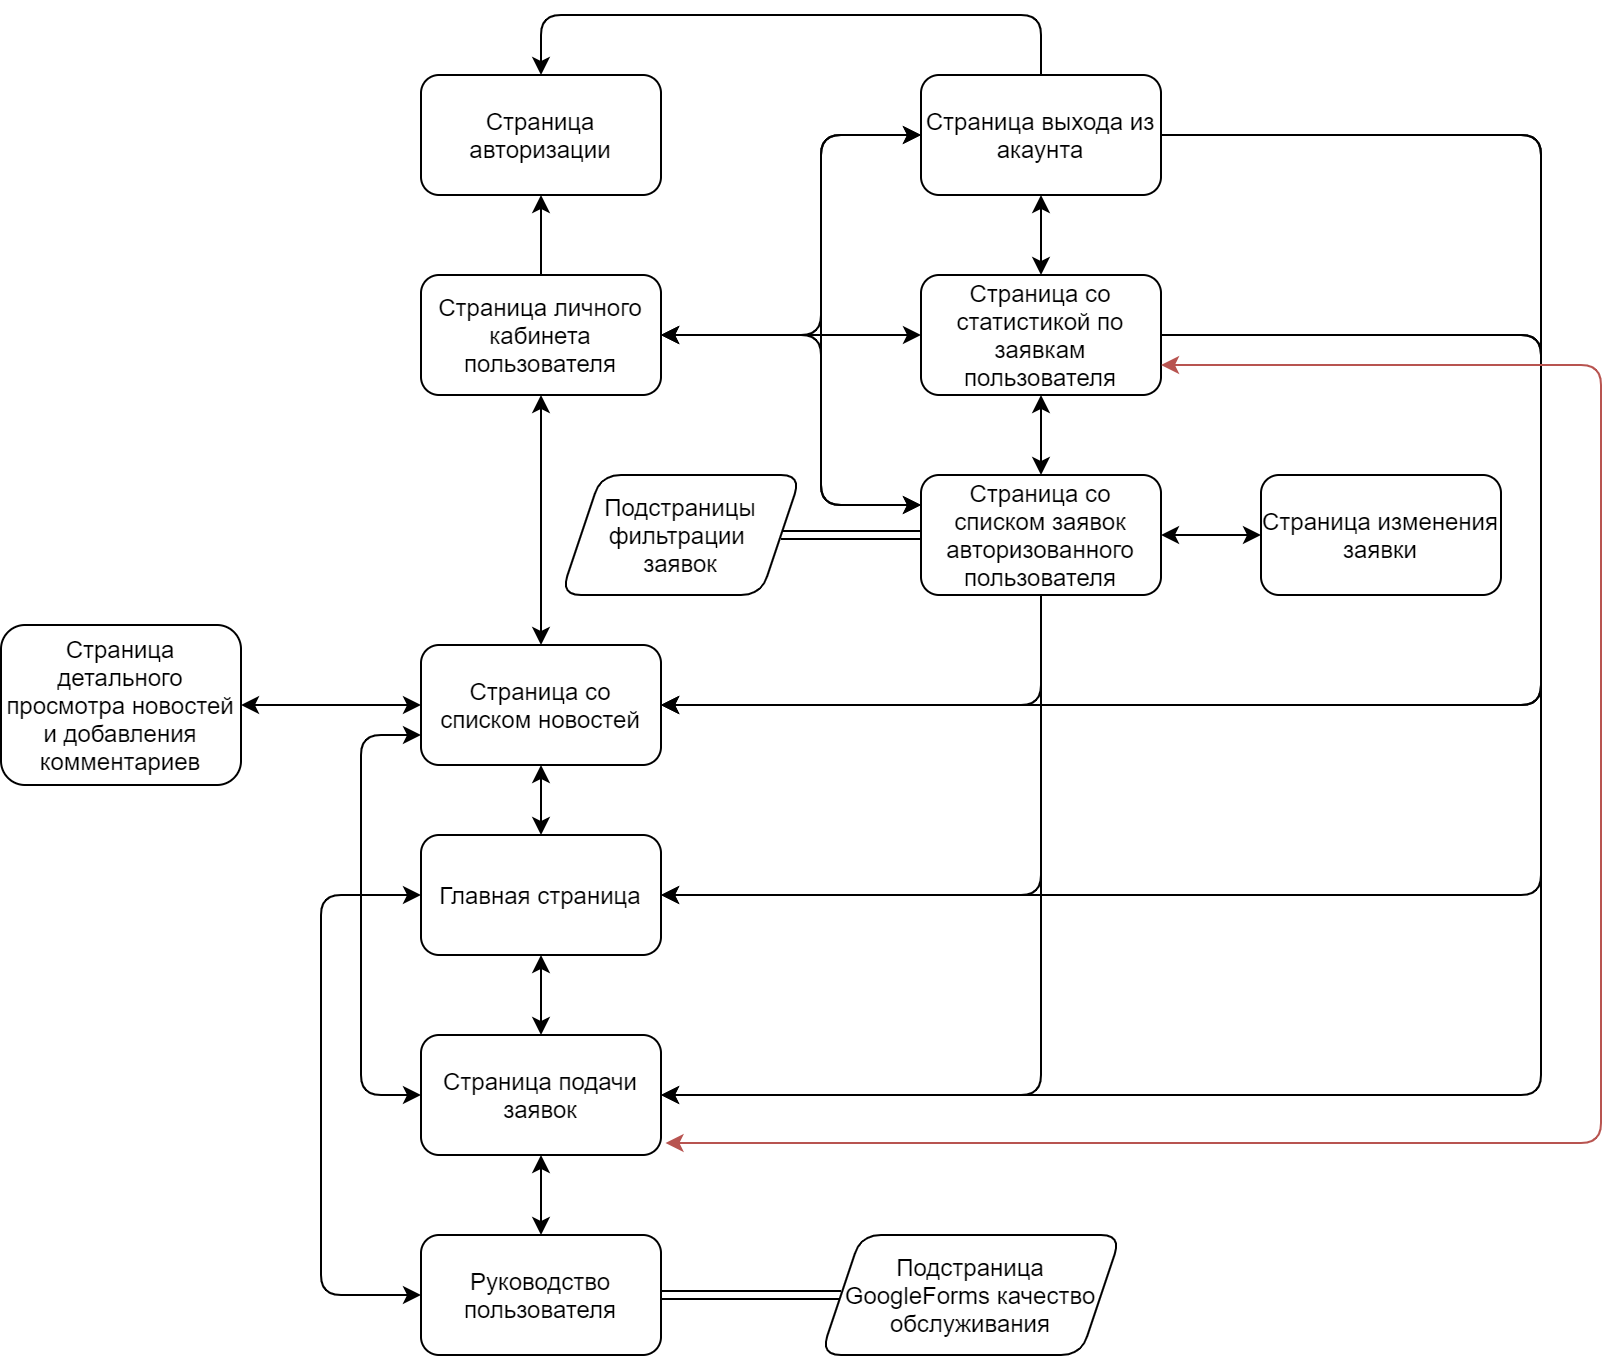

The diagram above was exported from draw.io. Its source (the exported page's mxGraphModel, read from the mxfile embedded in the PNG):
<mxGraphModel dx="825" dy="479" grid="1" gridSize="10" guides="1" tooltips="1" connect="1" arrows="1" fold="1" page="1" pageScale="1" pageWidth="1100" pageHeight="850" background="none" math="0" shadow="0">
  <root>
    <mxCell id="0" />
    <mxCell id="1" parent="0" />
    <mxCell id="c7Oz1VIL75hfFCHTuqkj-2" value="Страница авторизации" style="rounded=1;whiteSpace=wrap;html=1;" vertex="1" parent="1">
      <mxGeometry x="490" y="110" width="120" height="60" as="geometry" />
    </mxCell>
    <mxCell id="c7Oz1VIL75hfFCHTuqkj-3" value="Страница личного кабинета пользователя" style="rounded=1;whiteSpace=wrap;html=1;" vertex="1" parent="1">
      <mxGeometry x="490" y="210" width="120" height="60" as="geometry" />
    </mxCell>
    <mxCell id="c7Oz1VIL75hfFCHTuqkj-55" value="" style="edgeStyle=elbowEdgeStyle;shape=link;rounded=0;orthogonalLoop=1;jettySize=auto;html=1;strokeColor=#000000;strokeWidth=1;" edge="1" parent="1" source="c7Oz1VIL75hfFCHTuqkj-4" target="c7Oz1VIL75hfFCHTuqkj-54">
      <mxGeometry relative="1" as="geometry" />
    </mxCell>
    <mxCell id="c7Oz1VIL75hfFCHTuqkj-4" value="Страница со списком заявок авторизованного пользователя" style="rounded=1;whiteSpace=wrap;html=1;" vertex="1" parent="1">
      <mxGeometry x="740" y="310" width="120" height="60" as="geometry" />
    </mxCell>
    <mxCell id="c7Oz1VIL75hfFCHTuqkj-5" value="Страница со статистикой по заявкам пользователя" style="rounded=1;whiteSpace=wrap;html=1;" vertex="1" parent="1">
      <mxGeometry x="740" y="210" width="120" height="60" as="geometry" />
    </mxCell>
    <mxCell id="c7Oz1VIL75hfFCHTuqkj-7" value="" style="endArrow=classic;startArrow=classic;html=1;entryX=0;entryY=0.5;entryDx=0;entryDy=0;exitX=1;exitY=0.5;exitDx=0;exitDy=0;" edge="1" parent="1" source="c7Oz1VIL75hfFCHTuqkj-3" target="c7Oz1VIL75hfFCHTuqkj-5">
      <mxGeometry width="50" height="50" relative="1" as="geometry">
        <mxPoint x="630" y="280" as="sourcePoint" />
        <mxPoint x="680" y="230" as="targetPoint" />
      </mxGeometry>
    </mxCell>
    <mxCell id="c7Oz1VIL75hfFCHTuqkj-8" value="" style="endArrow=classic;startArrow=classic;html=1;entryX=1;entryY=0.5;entryDx=0;entryDy=0;exitX=0;exitY=0.25;exitDx=0;exitDy=0;" edge="1" parent="1" source="c7Oz1VIL75hfFCHTuqkj-4" target="c7Oz1VIL75hfFCHTuqkj-3">
      <mxGeometry width="50" height="50" relative="1" as="geometry">
        <mxPoint x="570" y="360" as="sourcePoint" />
        <mxPoint x="620" y="310" as="targetPoint" />
        <Array as="points">
          <mxPoint x="690" y="325" />
          <mxPoint x="690" y="240" />
        </Array>
      </mxGeometry>
    </mxCell>
    <mxCell id="c7Oz1VIL75hfFCHTuqkj-9" value="" style="endArrow=classic;html=1;entryX=0.5;entryY=1;entryDx=0;entryDy=0;exitX=0.5;exitY=0;exitDx=0;exitDy=0;" edge="1" parent="1" source="c7Oz1VIL75hfFCHTuqkj-3" target="c7Oz1VIL75hfFCHTuqkj-2">
      <mxGeometry width="50" height="50" relative="1" as="geometry">
        <mxPoint x="620" y="210" as="sourcePoint" />
        <mxPoint x="670" y="160" as="targetPoint" />
      </mxGeometry>
    </mxCell>
    <mxCell id="c7Oz1VIL75hfFCHTuqkj-10" value="Страница выхода из акаунта" style="rounded=1;whiteSpace=wrap;html=1;" vertex="1" parent="1">
      <mxGeometry x="740" y="110" width="120" height="60" as="geometry" />
    </mxCell>
    <mxCell id="c7Oz1VIL75hfFCHTuqkj-11" value="" style="endArrow=classic;startArrow=classic;html=1;entryX=0;entryY=0.5;entryDx=0;entryDy=0;exitX=1;exitY=0.5;exitDx=0;exitDy=0;" edge="1" parent="1" source="c7Oz1VIL75hfFCHTuqkj-3" target="c7Oz1VIL75hfFCHTuqkj-10">
      <mxGeometry width="50" height="50" relative="1" as="geometry">
        <mxPoint x="640" y="200" as="sourcePoint" />
        <mxPoint x="680" y="170" as="targetPoint" />
        <Array as="points">
          <mxPoint x="690" y="240" />
          <mxPoint x="690" y="140" />
        </Array>
      </mxGeometry>
    </mxCell>
    <mxCell id="c7Oz1VIL75hfFCHTuqkj-12" value="" style="endArrow=classic;startArrow=classic;html=1;exitX=0.5;exitY=1;exitDx=0;exitDy=0;entryX=0.5;entryY=0;entryDx=0;entryDy=0;" edge="1" parent="1" source="c7Oz1VIL75hfFCHTuqkj-10" target="c7Oz1VIL75hfFCHTuqkj-5">
      <mxGeometry width="50" height="50" relative="1" as="geometry">
        <mxPoint x="620" y="290" as="sourcePoint" />
        <mxPoint x="670" y="240" as="targetPoint" />
      </mxGeometry>
    </mxCell>
    <mxCell id="c7Oz1VIL75hfFCHTuqkj-13" value="" style="endArrow=classic;startArrow=classic;html=1;entryX=0.5;entryY=1;entryDx=0;entryDy=0;exitX=0.5;exitY=0;exitDx=0;exitDy=0;" edge="1" parent="1" source="c7Oz1VIL75hfFCHTuqkj-4" target="c7Oz1VIL75hfFCHTuqkj-5">
      <mxGeometry width="50" height="50" relative="1" as="geometry">
        <mxPoint x="620" y="290" as="sourcePoint" />
        <mxPoint x="670" y="240" as="targetPoint" />
      </mxGeometry>
    </mxCell>
    <mxCell id="c7Oz1VIL75hfFCHTuqkj-15" value="" style="endArrow=classic;html=1;exitX=0.5;exitY=0;exitDx=0;exitDy=0;entryX=0.5;entryY=0;entryDx=0;entryDy=0;" edge="1" parent="1" source="c7Oz1VIL75hfFCHTuqkj-10" target="c7Oz1VIL75hfFCHTuqkj-2">
      <mxGeometry width="50" height="50" relative="1" as="geometry">
        <mxPoint x="620" y="290" as="sourcePoint" />
        <mxPoint x="670" y="240" as="targetPoint" />
        <Array as="points">
          <mxPoint x="800" y="80" />
          <mxPoint x="680" y="80" />
          <mxPoint x="550" y="80" />
        </Array>
      </mxGeometry>
    </mxCell>
    <mxCell id="c7Oz1VIL75hfFCHTuqkj-20" value="Главная страница" style="rounded=1;whiteSpace=wrap;html=1;" vertex="1" parent="1">
      <mxGeometry x="490" y="490" width="120" height="60" as="geometry" />
    </mxCell>
    <mxCell id="c7Oz1VIL75hfFCHTuqkj-21" value="Страница со списком новостей" style="rounded=1;whiteSpace=wrap;html=1;" vertex="1" parent="1">
      <mxGeometry x="490" y="395" width="120" height="60" as="geometry" />
    </mxCell>
    <mxCell id="c7Oz1VIL75hfFCHTuqkj-22" value="Страница изменения заявки" style="rounded=1;whiteSpace=wrap;html=1;" vertex="1" parent="1">
      <mxGeometry x="910" y="310" width="120" height="60" as="geometry" />
    </mxCell>
    <mxCell id="c7Oz1VIL75hfFCHTuqkj-23" value="" style="endArrow=classic;startArrow=classic;html=1;exitX=1;exitY=0.5;exitDx=0;exitDy=0;entryX=0;entryY=0.5;entryDx=0;entryDy=0;" edge="1" parent="1" source="c7Oz1VIL75hfFCHTuqkj-4" target="c7Oz1VIL75hfFCHTuqkj-22">
      <mxGeometry width="50" height="50" relative="1" as="geometry">
        <mxPoint x="880" y="290" as="sourcePoint" />
        <mxPoint x="930" y="240" as="targetPoint" />
      </mxGeometry>
    </mxCell>
    <mxCell id="c7Oz1VIL75hfFCHTuqkj-24" value="Страница детального просмотра новостей и добавления комментариев" style="rounded=1;whiteSpace=wrap;html=1;" vertex="1" parent="1">
      <mxGeometry x="280" y="385" width="120" height="80" as="geometry" />
    </mxCell>
    <mxCell id="c7Oz1VIL75hfFCHTuqkj-25" value="" style="endArrow=classic;startArrow=classic;html=1;entryX=0.5;entryY=1;entryDx=0;entryDy=0;exitX=0.5;exitY=0;exitDx=0;exitDy=0;" edge="1" parent="1" source="c7Oz1VIL75hfFCHTuqkj-21" target="c7Oz1VIL75hfFCHTuqkj-3">
      <mxGeometry width="50" height="50" relative="1" as="geometry">
        <mxPoint x="640" y="410" as="sourcePoint" />
        <mxPoint x="690" y="360" as="targetPoint" />
      </mxGeometry>
    </mxCell>
    <mxCell id="c7Oz1VIL75hfFCHTuqkj-26" value="" style="endArrow=classic;html=1;exitX=0.5;exitY=1;exitDx=0;exitDy=0;entryX=1;entryY=0.5;entryDx=0;entryDy=0;" edge="1" parent="1" source="c7Oz1VIL75hfFCHTuqkj-4" target="c7Oz1VIL75hfFCHTuqkj-21">
      <mxGeometry width="50" height="50" relative="1" as="geometry">
        <mxPoint x="640" y="410" as="sourcePoint" />
        <mxPoint x="690" y="360" as="targetPoint" />
        <Array as="points">
          <mxPoint x="800" y="425" />
        </Array>
      </mxGeometry>
    </mxCell>
    <mxCell id="c7Oz1VIL75hfFCHTuqkj-27" value="" style="endArrow=classic;html=1;exitX=1;exitY=0.5;exitDx=0;exitDy=0;entryX=1;entryY=0.5;entryDx=0;entryDy=0;" edge="1" parent="1" source="c7Oz1VIL75hfFCHTuqkj-5" target="c7Oz1VIL75hfFCHTuqkj-21">
      <mxGeometry width="50" height="50" relative="1" as="geometry">
        <mxPoint x="830" y="250" as="sourcePoint" />
        <mxPoint x="880" y="200" as="targetPoint" />
        <Array as="points">
          <mxPoint x="1050" y="240" />
          <mxPoint x="1050" y="425" />
        </Array>
      </mxGeometry>
    </mxCell>
    <mxCell id="c7Oz1VIL75hfFCHTuqkj-28" value="" style="endArrow=classic;html=1;exitX=1;exitY=0.5;exitDx=0;exitDy=0;entryX=1;entryY=0.5;entryDx=0;entryDy=0;" edge="1" parent="1" source="c7Oz1VIL75hfFCHTuqkj-10" target="c7Oz1VIL75hfFCHTuqkj-21">
      <mxGeometry width="50" height="50" relative="1" as="geometry">
        <mxPoint x="760" y="330" as="sourcePoint" />
        <mxPoint x="810" y="280" as="targetPoint" />
        <Array as="points">
          <mxPoint x="1050" y="140" />
          <mxPoint x="1050" y="425" />
        </Array>
      </mxGeometry>
    </mxCell>
    <mxCell id="c7Oz1VIL75hfFCHTuqkj-29" value="" style="endArrow=classic;startArrow=classic;html=1;exitX=0;exitY=0.25;exitDx=0;exitDy=0;entryX=0;entryY=0.5;entryDx=0;entryDy=0;" edge="1" parent="1" source="c7Oz1VIL75hfFCHTuqkj-4" target="c7Oz1VIL75hfFCHTuqkj-10">
      <mxGeometry width="50" height="50" relative="1" as="geometry">
        <mxPoint x="760" y="330" as="sourcePoint" />
        <mxPoint x="810" y="280" as="targetPoint" />
        <Array as="points">
          <mxPoint x="690" y="325" />
          <mxPoint x="690" y="140" />
        </Array>
      </mxGeometry>
    </mxCell>
    <mxCell id="c7Oz1VIL75hfFCHTuqkj-30" value="" style="endArrow=classic;startArrow=classic;html=1;exitX=1;exitY=0.5;exitDx=0;exitDy=0;entryX=0;entryY=0.5;entryDx=0;entryDy=0;" edge="1" parent="1" source="c7Oz1VIL75hfFCHTuqkj-24" target="c7Oz1VIL75hfFCHTuqkj-21">
      <mxGeometry width="50" height="50" relative="1" as="geometry">
        <mxPoint x="660" y="410" as="sourcePoint" />
        <mxPoint x="600" y="460" as="targetPoint" />
      </mxGeometry>
    </mxCell>
    <mxCell id="c7Oz1VIL75hfFCHTuqkj-32" value="Страница подачи заявок" style="rounded=1;whiteSpace=wrap;html=1;" vertex="1" parent="1">
      <mxGeometry x="490" y="590" width="120" height="60" as="geometry" />
    </mxCell>
    <mxCell id="c7Oz1VIL75hfFCHTuqkj-33" value="" style="endArrow=classic;startArrow=classic;html=1;exitX=0.5;exitY=0;exitDx=0;exitDy=0;entryX=0.5;entryY=1;entryDx=0;entryDy=0;" edge="1" parent="1" source="c7Oz1VIL75hfFCHTuqkj-32" target="c7Oz1VIL75hfFCHTuqkj-20">
      <mxGeometry width="50" height="50" relative="1" as="geometry">
        <mxPoint x="660" y="570" as="sourcePoint" />
        <mxPoint x="710" y="520" as="targetPoint" />
      </mxGeometry>
    </mxCell>
    <mxCell id="c7Oz1VIL75hfFCHTuqkj-34" value="" style="endArrow=classic;startArrow=classic;html=1;entryX=0.5;entryY=1;entryDx=0;entryDy=0;exitX=0.5;exitY=0;exitDx=0;exitDy=0;" edge="1" parent="1" source="c7Oz1VIL75hfFCHTuqkj-20" target="c7Oz1VIL75hfFCHTuqkj-21">
      <mxGeometry width="50" height="50" relative="1" as="geometry">
        <mxPoint x="660" y="570" as="sourcePoint" />
        <mxPoint x="710" y="520" as="targetPoint" />
      </mxGeometry>
    </mxCell>
    <mxCell id="c7Oz1VIL75hfFCHTuqkj-35" value="" style="endArrow=classic;html=1;exitX=0.5;exitY=1;exitDx=0;exitDy=0;entryX=1;entryY=0.5;entryDx=0;entryDy=0;" edge="1" parent="1" source="c7Oz1VIL75hfFCHTuqkj-4" target="c7Oz1VIL75hfFCHTuqkj-20">
      <mxGeometry width="50" height="50" relative="1" as="geometry">
        <mxPoint x="660" y="490" as="sourcePoint" />
        <mxPoint x="710" y="440" as="targetPoint" />
        <Array as="points">
          <mxPoint x="800" y="520" />
        </Array>
      </mxGeometry>
    </mxCell>
    <mxCell id="c7Oz1VIL75hfFCHTuqkj-36" value="" style="endArrow=classic;html=1;exitX=0.5;exitY=1;exitDx=0;exitDy=0;entryX=1;entryY=0.5;entryDx=0;entryDy=0;" edge="1" parent="1" source="c7Oz1VIL75hfFCHTuqkj-4" target="c7Oz1VIL75hfFCHTuqkj-32">
      <mxGeometry width="50" height="50" relative="1" as="geometry">
        <mxPoint x="660" y="490" as="sourcePoint" />
        <mxPoint x="710" y="440" as="targetPoint" />
        <Array as="points">
          <mxPoint x="800" y="620" />
        </Array>
      </mxGeometry>
    </mxCell>
    <mxCell id="c7Oz1VIL75hfFCHTuqkj-37" value="" style="endArrow=classic;html=1;exitX=1;exitY=0.5;exitDx=0;exitDy=0;entryX=1;entryY=0.5;entryDx=0;entryDy=0;" edge="1" parent="1" source="c7Oz1VIL75hfFCHTuqkj-5" target="c7Oz1VIL75hfFCHTuqkj-20">
      <mxGeometry width="50" height="50" relative="1" as="geometry">
        <mxPoint x="660" y="490" as="sourcePoint" />
        <mxPoint x="710" y="440" as="targetPoint" />
        <Array as="points">
          <mxPoint x="1050" y="240" />
          <mxPoint x="1050" y="520" />
        </Array>
      </mxGeometry>
    </mxCell>
    <mxCell id="c7Oz1VIL75hfFCHTuqkj-38" value="" style="endArrow=classic;html=1;entryX=1;entryY=0.5;entryDx=0;entryDy=0;" edge="1" parent="1" target="c7Oz1VIL75hfFCHTuqkj-32">
      <mxGeometry width="50" height="50" relative="1" as="geometry">
        <mxPoint x="860" y="140" as="sourcePoint" />
        <mxPoint x="710" y="270" as="targetPoint" />
        <Array as="points">
          <mxPoint x="1050" y="140" />
          <mxPoint x="1050" y="620" />
        </Array>
      </mxGeometry>
    </mxCell>
    <mxCell id="c7Oz1VIL75hfFCHTuqkj-39" value="" style="endArrow=classic;startArrow=classic;html=1;exitX=1;exitY=0.75;exitDx=0;exitDy=0;entryX=1.019;entryY=0.9;entryDx=0;entryDy=0;entryPerimeter=0;strokeWidth=1;fillColor=#f8cecc;strokeColor=#b85450;" edge="1" parent="1" source="c7Oz1VIL75hfFCHTuqkj-5" target="c7Oz1VIL75hfFCHTuqkj-32">
      <mxGeometry width="50" height="50" relative="1" as="geometry">
        <mxPoint x="660" y="490" as="sourcePoint" />
        <mxPoint x="710" y="440" as="targetPoint" />
        <Array as="points">
          <mxPoint x="1080" y="255" />
          <mxPoint x="1080" y="644" />
        </Array>
      </mxGeometry>
    </mxCell>
    <mxCell id="c7Oz1VIL75hfFCHTuqkj-52" value="" style="edgeStyle=elbowEdgeStyle;rounded=0;orthogonalLoop=1;jettySize=auto;html=1;strokeColor=#000000;strokeWidth=1;shape=link;" edge="1" parent="1" source="c7Oz1VIL75hfFCHTuqkj-40" target="c7Oz1VIL75hfFCHTuqkj-51">
      <mxGeometry relative="1" as="geometry" />
    </mxCell>
    <mxCell id="c7Oz1VIL75hfFCHTuqkj-40" value="Руководство пользователя" style="rounded=1;whiteSpace=wrap;html=1;" vertex="1" parent="1">
      <mxGeometry x="490" y="690" width="120" height="60" as="geometry" />
    </mxCell>
    <mxCell id="c7Oz1VIL75hfFCHTuqkj-43" value="" style="endArrow=classic;startArrow=classic;html=1;strokeColor=#000000;strokeWidth=1;exitX=0.5;exitY=1;exitDx=0;exitDy=0;entryX=0.5;entryY=0;entryDx=0;entryDy=0;" edge="1" parent="1" source="c7Oz1VIL75hfFCHTuqkj-32" target="c7Oz1VIL75hfFCHTuqkj-40">
      <mxGeometry width="50" height="50" relative="1" as="geometry">
        <mxPoint x="620" y="650" as="sourcePoint" />
        <mxPoint x="670" y="600" as="targetPoint" />
      </mxGeometry>
    </mxCell>
    <mxCell id="c7Oz1VIL75hfFCHTuqkj-48" value="" style="endArrow=classic;startArrow=classic;html=1;strokeColor=#000000;strokeWidth=1;exitX=0;exitY=0.5;exitDx=0;exitDy=0;entryX=0;entryY=0.5;entryDx=0;entryDy=0;" edge="1" parent="1" source="c7Oz1VIL75hfFCHTuqkj-20" target="c7Oz1VIL75hfFCHTuqkj-40">
      <mxGeometry width="50" height="50" relative="1" as="geometry">
        <mxPoint x="620" y="650" as="sourcePoint" />
        <mxPoint x="670" y="600" as="targetPoint" />
        <Array as="points">
          <mxPoint x="440" y="520" />
          <mxPoint x="440" y="620" />
          <mxPoint x="440" y="720" />
        </Array>
      </mxGeometry>
    </mxCell>
    <mxCell id="c7Oz1VIL75hfFCHTuqkj-50" value="" style="endArrow=classic;startArrow=classic;html=1;strokeColor=#000000;strokeWidth=1;exitX=0;exitY=0.5;exitDx=0;exitDy=0;entryX=0;entryY=0.75;entryDx=0;entryDy=0;" edge="1" parent="1" source="c7Oz1VIL75hfFCHTuqkj-32" target="c7Oz1VIL75hfFCHTuqkj-21">
      <mxGeometry width="50" height="50" relative="1" as="geometry">
        <mxPoint x="620" y="560" as="sourcePoint" />
        <mxPoint x="670" y="510" as="targetPoint" />
        <Array as="points">
          <mxPoint x="460" y="620" />
          <mxPoint x="460" y="440" />
        </Array>
      </mxGeometry>
    </mxCell>
    <mxCell id="c7Oz1VIL75hfFCHTuqkj-51" value="Подстраница GoogleForms качество обслуживания" style="shape=parallelogram;perimeter=parallelogramPerimeter;whiteSpace=wrap;html=1;fixedSize=1;rounded=1;" vertex="1" parent="1">
      <mxGeometry x="690" y="690" width="150" height="60" as="geometry" />
    </mxCell>
    <mxCell id="c7Oz1VIL75hfFCHTuqkj-54" value="Подстраницы фильтрации &lt;br&gt;заявок" style="shape=parallelogram;perimeter=parallelogramPerimeter;whiteSpace=wrap;html=1;fixedSize=1;rounded=1;" vertex="1" parent="1">
      <mxGeometry x="560" y="310" width="120" height="60" as="geometry" />
    </mxCell>
  </root>
</mxGraphModel>